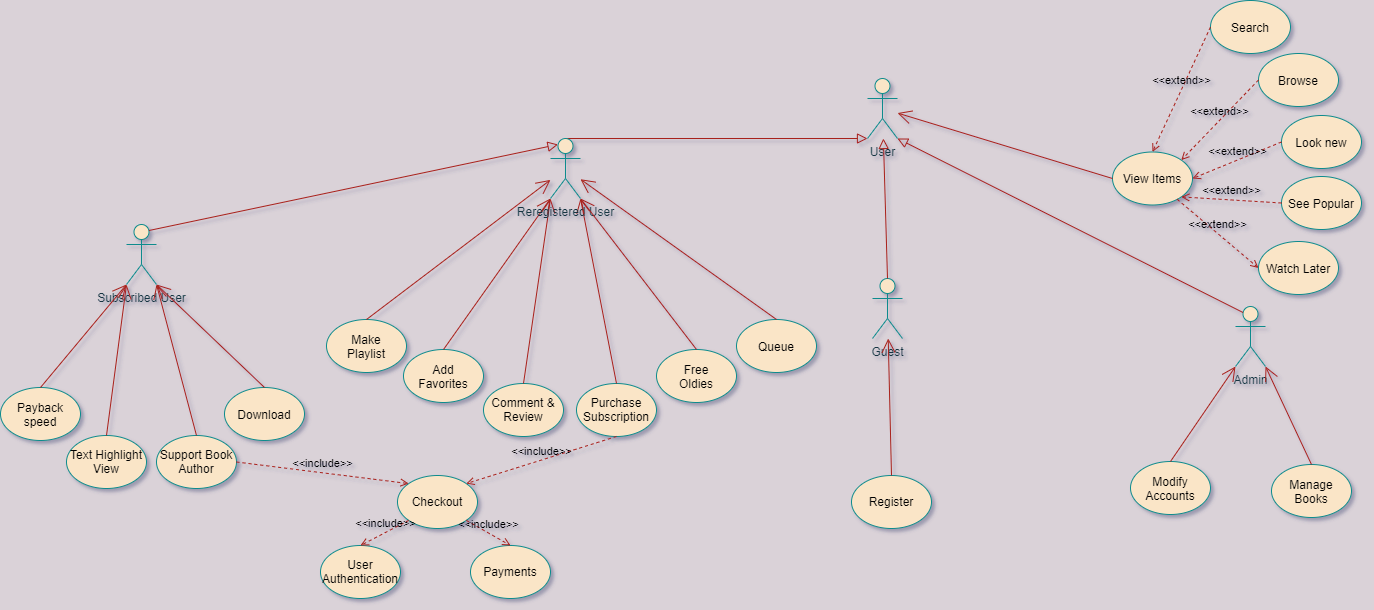

The diagram above was exported from draw.io. Its source (the exported page's mxGraphModel, read from the mxfile embedded in the PNG):
<mxGraphModel dx="1764" dy="1126" grid="0" gridSize="10" guides="1" tooltips="1" connect="1" arrows="1" fold="1" page="0" pageScale="1" pageWidth="1100" pageHeight="850" background="#DAD2D8" math="0" shadow="1">
  <root>
    <mxCell id="0" />
    <mxCell id="1" parent="0" />
    <mxCell id="zqvt68sIP2pli0ahYBw8-1" value="User&lt;br&gt;" style="shape=umlActor;verticalLabelPosition=bottom;verticalAlign=top;html=1;outlineConnect=0;fillColor=#FAE5C7;strokeColor=#0F8B8D;fontColor=#143642;rounded=0;" parent="1" vertex="1">
      <mxGeometry x="570" y="-26" width="30" height="60" as="geometry" />
    </mxCell>
    <mxCell id="zqvt68sIP2pli0ahYBw8-2" value="Guest" style="shape=umlActor;verticalLabelPosition=bottom;verticalAlign=top;html=1;outlineConnect=0;fillColor=#FAE5C7;strokeColor=#0F8B8D;fontColor=#143642;rounded=0;" parent="1" vertex="1">
      <mxGeometry x="575" y="174" width="30" height="60" as="geometry" />
    </mxCell>
    <mxCell id="zqvt68sIP2pli0ahYBw8-4" value="GeneralizationSet1" style="endArrow=block;rounded=0;align=center;verticalAlign=bottom;endFill=0;labelBackgroundColor=none;endSize=8;fontColor=none;strokeColor=#A8201A;fillColor=#FAE5C7;strokeWidth=1;noLabel=1;textOpacity=0;exitX=0.5;exitY=0;exitDx=0;exitDy=0;exitPerimeter=0;entryX=0;entryY=1;entryDx=0;entryDy=0;entryPerimeter=0;" parent="1" source="zqvt68sIP2pli0ahYBw8-3" target="zqvt68sIP2pli0ahYBw8-1" edge="1">
      <mxGeometry relative="1" as="geometry">
        <mxPoint x="240" y="375" as="sourcePoint" />
        <mxPoint x="400" y="375" as="targetPoint" />
      </mxGeometry>
    </mxCell>
    <mxCell id="zqvt68sIP2pli0ahYBw8-5" value="" style="resizable=0;html=1;align=center;verticalAlign=top;labelBackgroundColor=none;fontColor=#143642;strokeColor=#0F8B8D;fillColor=#FAE5C7;" parent="zqvt68sIP2pli0ahYBw8-4" connectable="0" vertex="1">
      <mxGeometry relative="1" as="geometry" />
    </mxCell>
    <mxCell id="zqvt68sIP2pli0ahYBw8-6" value="GeneralizationSet1" style="endArrow=block;rounded=0;align=center;verticalAlign=bottom;endFill=0;labelBackgroundColor=none;endSize=8;fontColor=none;strokeColor=#A8201A;fillColor=#FAE5C7;strokeWidth=1;noLabel=1;textOpacity=0;exitX=0.5;exitY=0;exitDx=0;exitDy=0;exitPerimeter=0;" parent="1" source="zqvt68sIP2pli0ahYBw8-2" target="zqvt68sIP2pli0ahYBw8-1" edge="1">
      <mxGeometry relative="1" as="geometry">
        <mxPoint x="107" y="184" as="sourcePoint" />
        <mxPoint x="446" y="60" as="targetPoint" />
      </mxGeometry>
    </mxCell>
    <mxCell id="zqvt68sIP2pli0ahYBw8-7" value="" style="resizable=0;html=1;align=center;verticalAlign=top;labelBackgroundColor=none;fontColor=#143642;strokeColor=#0F8B8D;fillColor=#FAE5C7;" parent="zqvt68sIP2pli0ahYBw8-6" connectable="0" vertex="1">
      <mxGeometry relative="1" as="geometry" />
    </mxCell>
    <mxCell id="zqvt68sIP2pli0ahYBw8-9" value="Admin" style="shape=umlActor;verticalLabelPosition=bottom;verticalAlign=top;html=1;outlineConnect=0;fillColor=#FAE5C7;strokeColor=#0F8B8D;fontColor=#143642;rounded=0;" parent="1" vertex="1">
      <mxGeometry x="938" y="202" width="30" height="60" as="geometry" />
    </mxCell>
    <mxCell id="zqvt68sIP2pli0ahYBw8-10" value="GeneralizationSet1" style="endArrow=block;rounded=0;align=center;verticalAlign=bottom;endFill=0;labelBackgroundColor=none;endSize=8;fontColor=none;strokeColor=#A8201A;fillColor=#FAE5C7;strokeWidth=1;noLabel=1;textOpacity=0;exitX=0.25;exitY=0.1;exitDx=0;exitDy=0;exitPerimeter=0;entryX=1;entryY=1;entryDx=0;entryDy=0;entryPerimeter=0;" parent="1" source="zqvt68sIP2pli0ahYBw8-9" target="zqvt68sIP2pli0ahYBw8-1" edge="1">
      <mxGeometry relative="1" as="geometry">
        <mxPoint x="465" y="254" as="sourcePoint" />
        <mxPoint x="465" y="119" as="targetPoint" />
      </mxGeometry>
    </mxCell>
    <mxCell id="zqvt68sIP2pli0ahYBw8-11" value="" style="resizable=0;html=1;align=center;verticalAlign=top;labelBackgroundColor=none;fontColor=#143642;strokeColor=#0F8B8D;fillColor=#FAE5C7;" parent="zqvt68sIP2pli0ahYBw8-10" connectable="0" vertex="1">
      <mxGeometry relative="1" as="geometry" />
    </mxCell>
    <mxCell id="zqvt68sIP2pli0ahYBw8-12" value="Make&lt;br&gt;Playlist" style="ellipse;whiteSpace=wrap;html=1;fontColor=none;strokeColor=#0F8B8D;fillColor=#FAE5C7;" parent="1" vertex="1">
      <mxGeometry x="29" y="215" width="80" height="53" as="geometry" />
    </mxCell>
    <mxCell id="zqvt68sIP2pli0ahYBw8-13" value="Purchase&lt;br&gt;Subscription" style="ellipse;whiteSpace=wrap;html=1;fontColor=none;strokeColor=#0F8B8D;fillColor=#FAE5C7;" parent="1" vertex="1">
      <mxGeometry x="279" y="279" width="80" height="53" as="geometry" />
    </mxCell>
    <mxCell id="zqvt68sIP2pli0ahYBw8-14" value="Comment &amp;amp;&lt;br&gt;Review" style="ellipse;whiteSpace=wrap;html=1;fontColor=none;strokeColor=#0F8B8D;fillColor=#FAE5C7;" parent="1" vertex="1">
      <mxGeometry x="186" y="279" width="80" height="53" as="geometry" />
    </mxCell>
    <mxCell id="zqvt68sIP2pli0ahYBw8-15" value="Add&lt;br&gt;Favorites" style="ellipse;whiteSpace=wrap;html=1;fontColor=none;strokeColor=#0F8B8D;fillColor=#FAE5C7;" parent="1" vertex="1">
      <mxGeometry x="106" y="245" width="80" height="53" as="geometry" />
    </mxCell>
    <mxCell id="zqvt68sIP2pli0ahYBw8-16" value="Register" style="ellipse;whiteSpace=wrap;html=1;fontColor=none;strokeColor=#0F8B8D;fillColor=#FAE5C7;" parent="1" vertex="1">
      <mxGeometry x="554" y="371" width="80" height="53" as="geometry" />
    </mxCell>
    <mxCell id="zqvt68sIP2pli0ahYBw8-17" value="View Items" style="ellipse;whiteSpace=wrap;html=1;fontColor=none;strokeColor=#0F8B8D;fillColor=#FAE5C7;" parent="1" vertex="1">
      <mxGeometry x="815" y="47.5" width="80" height="53" as="geometry" />
    </mxCell>
    <mxCell id="zqvt68sIP2pli0ahYBw8-18" value="" style="endArrow=open;endFill=1;endSize=12;html=1;fontColor=none;strokeColor=#A8201A;strokeWidth=1;fillColor=#FAE5C7;exitX=0.5;exitY=0;exitDx=0;exitDy=0;entryX=0;entryY=1;entryDx=0;entryDy=0;entryPerimeter=0;" parent="1" source="zqvt68sIP2pli0ahYBw8-15" target="zqvt68sIP2pli0ahYBw8-3" edge="1">
      <mxGeometry width="160" relative="1" as="geometry">
        <mxPoint x="687" y="125" as="sourcePoint" />
        <mxPoint x="250" y="172" as="targetPoint" />
      </mxGeometry>
    </mxCell>
    <mxCell id="zqvt68sIP2pli0ahYBw8-19" value="" style="endArrow=open;endFill=1;endSize=12;html=1;fontColor=none;strokeColor=#A8201A;strokeWidth=1;fillColor=#FAE5C7;exitX=0;exitY=0.5;exitDx=0;exitDy=0;" parent="1" source="zqvt68sIP2pli0ahYBw8-17" target="zqvt68sIP2pli0ahYBw8-1" edge="1">
      <mxGeometry width="160" relative="1" as="geometry">
        <mxPoint x="65" y="477" as="sourcePoint" />
        <mxPoint x="114.38613861386148" y="305" as="targetPoint" />
      </mxGeometry>
    </mxCell>
    <mxCell id="zqvt68sIP2pli0ahYBw8-20" value="" style="endArrow=open;endFill=1;endSize=12;html=1;fontColor=none;strokeColor=#A8201A;strokeWidth=1;fillColor=#FAE5C7;exitX=0.5;exitY=0;exitDx=0;exitDy=0;" parent="1" source="zqvt68sIP2pli0ahYBw8-16" target="zqvt68sIP2pli0ahYBw8-2" edge="1">
      <mxGeometry width="160" relative="1" as="geometry">
        <mxPoint x="59" y="417" as="sourcePoint" />
        <mxPoint x="108.38613861386148" y="245" as="targetPoint" />
      </mxGeometry>
    </mxCell>
    <mxCell id="zqvt68sIP2pli0ahYBw8-21" value="" style="endArrow=open;endFill=1;endSize=12;html=1;fontColor=none;strokeColor=#A8201A;strokeWidth=1;fillColor=#FAE5C7;exitX=0.5;exitY=0;exitDx=0;exitDy=0;entryX=0;entryY=1;entryDx=0;entryDy=0;entryPerimeter=0;" parent="1" source="zqvt68sIP2pli0ahYBw8-14" target="zqvt68sIP2pli0ahYBw8-3" edge="1">
      <mxGeometry width="160" relative="1" as="geometry">
        <mxPoint x="240" y="302" as="sourcePoint" />
        <mxPoint x="263" y="142" as="targetPoint" />
      </mxGeometry>
    </mxCell>
    <mxCell id="zqvt68sIP2pli0ahYBw8-22" value="" style="endArrow=open;endFill=1;endSize=12;html=1;fontColor=none;strokeColor=#A8201A;strokeWidth=1;fillColor=#FAE5C7;exitX=0.5;exitY=0;exitDx=0;exitDy=0;entryX=1;entryY=1;entryDx=0;entryDy=0;entryPerimeter=0;" parent="1" source="zqvt68sIP2pli0ahYBw8-13" target="zqvt68sIP2pli0ahYBw8-3" edge="1">
      <mxGeometry width="160" relative="1" as="geometry">
        <mxPoint x="250" y="312" as="sourcePoint" />
        <mxPoint x="299.3861386138615" y="140" as="targetPoint" />
      </mxGeometry>
    </mxCell>
    <mxCell id="zqvt68sIP2pli0ahYBw8-23" value="" style="endArrow=open;endFill=1;endSize=12;html=1;fontColor=none;strokeColor=#A8201A;strokeWidth=1;fillColor=#FAE5C7;exitX=0.5;exitY=0;exitDx=0;exitDy=0;" parent="1" source="zqvt68sIP2pli0ahYBw8-12" target="zqvt68sIP2pli0ahYBw8-3" edge="1">
      <mxGeometry width="160" relative="1" as="geometry">
        <mxPoint x="260" y="322" as="sourcePoint" />
        <mxPoint x="222" y="97" as="targetPoint" />
      </mxGeometry>
    </mxCell>
    <mxCell id="zqvt68sIP2pli0ahYBw8-3" value="Reregistered User" style="shape=umlActor;verticalLabelPosition=bottom;verticalAlign=top;html=1;outlineConnect=0;fillColor=#FAE5C7;strokeColor=#0F8B8D;fontColor=#143642;rounded=0;labelBorderColor=none;labelBackgroundColor=none;spacing=2;spacingBottom=0;" parent="1" vertex="1">
      <mxGeometry x="253" y="34" width="30" height="60" as="geometry" />
    </mxCell>
    <mxCell id="zqvt68sIP2pli0ahYBw8-24" value="Browse" style="ellipse;whiteSpace=wrap;html=1;fontColor=none;strokeColor=#0F8B8D;fillColor=#FAE5C7;" parent="1" vertex="1">
      <mxGeometry x="961" y="-51" width="80" height="53" as="geometry" />
    </mxCell>
    <mxCell id="zqvt68sIP2pli0ahYBw8-25" value="Look new" style="ellipse;whiteSpace=wrap;html=1;fontColor=none;strokeColor=#0F8B8D;fillColor=#FAE5C7;" parent="1" vertex="1">
      <mxGeometry x="984" y="11" width="80" height="53" as="geometry" />
    </mxCell>
    <mxCell id="zqvt68sIP2pli0ahYBw8-26" value="See Popular" style="ellipse;whiteSpace=wrap;html=1;fontColor=none;strokeColor=#0F8B8D;fillColor=#FAE5C7;" parent="1" vertex="1">
      <mxGeometry x="984" y="72" width="80" height="53" as="geometry" />
    </mxCell>
    <mxCell id="zqvt68sIP2pli0ahYBw8-27" value="Search" style="ellipse;whiteSpace=wrap;html=1;fontColor=none;strokeColor=#0F8B8D;fillColor=#FAE5C7;" parent="1" vertex="1">
      <mxGeometry x="913" y="-104" width="80" height="53" as="geometry" />
    </mxCell>
    <mxCell id="zqvt68sIP2pli0ahYBw8-28" value="Watch Later" style="ellipse;whiteSpace=wrap;html=1;fontColor=none;strokeColor=#0F8B8D;fillColor=#FAE5C7;" parent="1" vertex="1">
      <mxGeometry x="961" y="137" width="80" height="53" as="geometry" />
    </mxCell>
    <mxCell id="zqvt68sIP2pli0ahYBw8-29" value="&amp;lt;&amp;lt;extend&amp;gt;&amp;gt;" style="html=1;verticalAlign=bottom;labelBackgroundColor=none;endArrow=open;endFill=0;dashed=1;fontColor=none;strokeColor=#A8201A;strokeWidth=1;fillColor=#FAE5C7;entryX=0;entryY=0.5;entryDx=0;entryDy=0;" parent="1" source="zqvt68sIP2pli0ahYBw8-17" target="zqvt68sIP2pli0ahYBw8-28" edge="1">
      <mxGeometry width="160" relative="1" as="geometry">
        <mxPoint x="652" y="217" as="sourcePoint" />
        <mxPoint x="812" y="217" as="targetPoint" />
      </mxGeometry>
    </mxCell>
    <mxCell id="zqvt68sIP2pli0ahYBw8-30" value="&amp;lt;&amp;lt;extend&amp;gt;&amp;gt;" style="html=1;verticalAlign=bottom;labelBackgroundColor=none;endArrow=open;endFill=0;dashed=1;fontColor=none;strokeColor=#A8201A;strokeWidth=1;fillColor=#FAE5C7;exitX=0;exitY=0.5;exitDx=0;exitDy=0;entryX=1;entryY=1;entryDx=0;entryDy=0;" parent="1" source="zqvt68sIP2pli0ahYBw8-26" target="zqvt68sIP2pli0ahYBw8-17" edge="1">
      <mxGeometry width="160" relative="1" as="geometry">
        <mxPoint x="507" y="202" as="sourcePoint" />
        <mxPoint x="667" y="202" as="targetPoint" />
      </mxGeometry>
    </mxCell>
    <mxCell id="zqvt68sIP2pli0ahYBw8-31" value="&amp;lt;&amp;lt;extend&amp;gt;&amp;gt;" style="html=1;verticalAlign=bottom;labelBackgroundColor=none;endArrow=open;endFill=0;dashed=1;fontColor=none;strokeColor=#A8201A;strokeWidth=1;fillColor=#FAE5C7;exitX=0;exitY=0.5;exitDx=0;exitDy=0;entryX=1;entryY=0;entryDx=0;entryDy=0;" parent="1" source="zqvt68sIP2pli0ahYBw8-24" target="zqvt68sIP2pli0ahYBw8-17" edge="1">
      <mxGeometry width="160" relative="1" as="geometry">
        <mxPoint x="517" y="212" as="sourcePoint" />
        <mxPoint x="677" y="212" as="targetPoint" />
      </mxGeometry>
    </mxCell>
    <mxCell id="zqvt68sIP2pli0ahYBw8-32" value="&amp;lt;&amp;lt;extend&amp;gt;&amp;gt;" style="html=1;verticalAlign=bottom;labelBackgroundColor=none;endArrow=open;endFill=0;dashed=1;fontColor=none;strokeColor=#A8201A;strokeWidth=1;fillColor=#FAE5C7;exitX=0;exitY=0.5;exitDx=0;exitDy=0;entryX=1;entryY=0.5;entryDx=0;entryDy=0;" parent="1" source="zqvt68sIP2pli0ahYBw8-25" target="zqvt68sIP2pli0ahYBw8-17" edge="1">
      <mxGeometry width="160" relative="1" as="geometry">
        <mxPoint x="527" y="222" as="sourcePoint" />
        <mxPoint x="687" y="222" as="targetPoint" />
      </mxGeometry>
    </mxCell>
    <mxCell id="zqvt68sIP2pli0ahYBw8-33" value="&amp;lt;&amp;lt;extend&amp;gt;&amp;gt;" style="html=1;verticalAlign=bottom;labelBackgroundColor=none;endArrow=open;endFill=0;dashed=1;fontColor=none;strokeColor=#A8201A;strokeWidth=1;fillColor=#FAE5C7;exitX=0;exitY=0.5;exitDx=0;exitDy=0;entryX=0.5;entryY=0;entryDx=0;entryDy=0;" parent="1" source="zqvt68sIP2pli0ahYBw8-27" target="zqvt68sIP2pli0ahYBw8-17" edge="1">
      <mxGeometry width="160" relative="1" as="geometry">
        <mxPoint x="537" y="232" as="sourcePoint" />
        <mxPoint x="697" y="232" as="targetPoint" />
      </mxGeometry>
    </mxCell>
    <mxCell id="zqvt68sIP2pli0ahYBw8-34" value="Manage&lt;br&gt;Books" style="ellipse;whiteSpace=wrap;html=1;fontColor=none;strokeColor=#0F8B8D;fillColor=#FAE5C7;" parent="1" vertex="1">
      <mxGeometry x="974" y="360" width="80" height="53" as="geometry" />
    </mxCell>
    <mxCell id="zqvt68sIP2pli0ahYBw8-35" value="Modify&lt;br&gt;Accounts" style="ellipse;whiteSpace=wrap;html=1;fontColor=none;strokeColor=#0F8B8D;fillColor=#FAE5C7;" parent="1" vertex="1">
      <mxGeometry x="833" y="357" width="80" height="53" as="geometry" />
    </mxCell>
    <mxCell id="zqvt68sIP2pli0ahYBw8-36" value="" style="endArrow=open;endFill=1;endSize=12;html=1;fontColor=none;strokeColor=#A8201A;strokeWidth=1;fillColor=#FAE5C7;exitX=0.5;exitY=0;exitDx=0;exitDy=0;entryX=1;entryY=1;entryDx=0;entryDy=0;entryPerimeter=0;" parent="1" source="zqvt68sIP2pli0ahYBw8-34" target="zqvt68sIP2pli0ahYBw8-9" edge="1">
      <mxGeometry width="160" relative="1" as="geometry">
        <mxPoint x="691" y="474" as="sourcePoint" />
        <mxPoint x="691" y="311" as="targetPoint" />
      </mxGeometry>
    </mxCell>
    <mxCell id="zqvt68sIP2pli0ahYBw8-37" value="" style="endArrow=open;endFill=1;endSize=12;html=1;fontColor=none;strokeColor=#A8201A;strokeWidth=1;fillColor=#FAE5C7;exitX=0.5;exitY=0;exitDx=0;exitDy=0;entryX=0;entryY=1;entryDx=0;entryDy=0;entryPerimeter=0;" parent="1" source="zqvt68sIP2pli0ahYBw8-35" target="zqvt68sIP2pli0ahYBw8-9" edge="1">
      <mxGeometry width="160" relative="1" as="geometry">
        <mxPoint x="626" y="487" as="sourcePoint" />
        <mxPoint x="626" y="324" as="targetPoint" />
      </mxGeometry>
    </mxCell>
    <mxCell id="zqvt68sIP2pli0ahYBw8-38" value="Free&lt;br&gt;Oldies" style="ellipse;whiteSpace=wrap;html=1;fontColor=none;strokeColor=#0F8B8D;fillColor=#FAE5C7;" parent="1" vertex="1">
      <mxGeometry x="359" y="245" width="80" height="53" as="geometry" />
    </mxCell>
    <mxCell id="zqvt68sIP2pli0ahYBw8-40" value="" style="endArrow=open;endFill=1;endSize=12;html=1;fontColor=none;strokeColor=#A8201A;strokeWidth=1;fillColor=#FAE5C7;exitX=0.5;exitY=0;exitDx=0;exitDy=0;entryX=1;entryY=1;entryDx=0;entryDy=0;entryPerimeter=0;" parent="1" source="zqvt68sIP2pli0ahYBw8-38" target="zqvt68sIP2pli0ahYBw8-3" edge="1">
      <mxGeometry width="160" relative="1" as="geometry">
        <mxPoint x="236" y="289" as="sourcePoint" />
        <mxPoint x="327" y="98" as="targetPoint" />
      </mxGeometry>
    </mxCell>
    <mxCell id="r3zcV91_aXxfDU9zv5oo-1" value="Text Highlight View" style="ellipse;whiteSpace=wrap;html=1;fontColor=none;strokeColor=#0F8B8D;fillColor=#FAE5C7;" parent="1" vertex="1">
      <mxGeometry x="-231" y="331" width="80" height="53" as="geometry" />
    </mxCell>
    <mxCell id="r3zcV91_aXxfDU9zv5oo-2" value="Payback speed" style="ellipse;whiteSpace=wrap;html=1;fontColor=none;strokeColor=#0F8B8D;fillColor=#FAE5C7;" parent="1" vertex="1">
      <mxGeometry x="-297" y="283" width="80" height="53" as="geometry" />
    </mxCell>
    <mxCell id="r3zcV91_aXxfDU9zv5oo-3" value="Queue" style="ellipse;whiteSpace=wrap;html=1;fontColor=none;strokeColor=#0F8B8D;fillColor=#FAE5C7;" parent="1" vertex="1">
      <mxGeometry x="439" y="215" width="80" height="53" as="geometry" />
    </mxCell>
    <mxCell id="r3zcV91_aXxfDU9zv5oo-4" value="" style="endArrow=open;endFill=1;endSize=12;html=1;fontColor=none;strokeColor=#A8201A;strokeWidth=1;fillColor=#FAE5C7;exitX=0.5;exitY=0;exitDx=0;exitDy=0;" parent="1" source="r3zcV91_aXxfDU9zv5oo-3" target="zqvt68sIP2pli0ahYBw8-3" edge="1">
      <mxGeometry width="160" relative="1" as="geometry">
        <mxPoint x="409" y="255" as="sourcePoint" />
        <mxPoint x="338" y="97" as="targetPoint" />
      </mxGeometry>
    </mxCell>
    <mxCell id="r3zcV91_aXxfDU9zv5oo-5" value="Subscribed User" style="shape=umlActor;verticalLabelPosition=bottom;verticalAlign=top;html=1;outlineConnect=0;fillColor=#FAE5C7;strokeColor=#0F8B8D;fontColor=#143642;rounded=0;labelBorderColor=none;labelBackgroundColor=none;spacing=2;spacingBottom=0;" parent="1" vertex="1">
      <mxGeometry x="-171" y="120" width="30" height="60" as="geometry" />
    </mxCell>
    <mxCell id="r3zcV91_aXxfDU9zv5oo-7" value="Download" style="ellipse;whiteSpace=wrap;html=1;fontColor=none;strokeColor=#0F8B8D;fillColor=#FAE5C7;" parent="1" vertex="1">
      <mxGeometry x="-73" y="283" width="80" height="53" as="geometry" />
    </mxCell>
    <mxCell id="r3zcV91_aXxfDU9zv5oo-8" value="" style="endArrow=open;endFill=1;endSize=12;html=1;fontColor=none;strokeColor=#A8201A;strokeWidth=1;fillColor=#FAE5C7;exitX=0.5;exitY=0;exitDx=0;exitDy=0;entryX=1;entryY=1;entryDx=0;entryDy=0;entryPerimeter=0;" parent="1" source="r3zcV91_aXxfDU9zv5oo-7" target="r3zcV91_aXxfDU9zv5oo-5" edge="1">
      <mxGeometry width="160" relative="1" as="geometry">
        <mxPoint x="60" y="263" as="sourcePoint" />
        <mxPoint x="244" y="128.929648241206" as="targetPoint" />
      </mxGeometry>
    </mxCell>
    <mxCell id="r3zcV91_aXxfDU9zv5oo-9" value="" style="endArrow=open;endFill=1;endSize=12;html=1;fontColor=none;strokeColor=#A8201A;strokeWidth=1;fillColor=#FAE5C7;exitX=0.5;exitY=0;exitDx=0;exitDy=0;entryX=0;entryY=1;entryDx=0;entryDy=0;entryPerimeter=0;" parent="1" source="r3zcV91_aXxfDU9zv5oo-1" target="r3zcV91_aXxfDU9zv5oo-5" edge="1">
      <mxGeometry width="160" relative="1" as="geometry">
        <mxPoint x="70" y="273" as="sourcePoint" />
        <mxPoint x="254" y="138.929648241206" as="targetPoint" />
      </mxGeometry>
    </mxCell>
    <mxCell id="r3zcV91_aXxfDU9zv5oo-10" value="" style="endArrow=open;endFill=1;endSize=12;html=1;fontColor=none;strokeColor=#A8201A;strokeWidth=1;fillColor=#FAE5C7;exitX=0.5;exitY=0;exitDx=0;exitDy=0;entryX=0;entryY=1;entryDx=0;entryDy=0;entryPerimeter=0;" parent="1" source="r3zcV91_aXxfDU9zv5oo-2" target="r3zcV91_aXxfDU9zv5oo-5" edge="1">
      <mxGeometry width="160" relative="1" as="geometry">
        <mxPoint x="80" y="283" as="sourcePoint" />
        <mxPoint x="264" y="148.929648241206" as="targetPoint" />
      </mxGeometry>
    </mxCell>
    <mxCell id="r3zcV91_aXxfDU9zv5oo-11" value="Support Book&lt;br&gt;Author" style="ellipse;whiteSpace=wrap;html=1;fontColor=none;strokeColor=#0F8B8D;fillColor=#FAE5C7;" parent="1" vertex="1">
      <mxGeometry x="-141" y="331" width="80" height="53" as="geometry" />
    </mxCell>
    <mxCell id="r3zcV91_aXxfDU9zv5oo-12" value="" style="endArrow=open;endFill=1;endSize=12;html=1;fontColor=none;strokeColor=#A8201A;strokeWidth=1;fillColor=#FAE5C7;exitX=0.5;exitY=0;exitDx=0;exitDy=0;entryX=1;entryY=1;entryDx=0;entryDy=0;entryPerimeter=0;" parent="1" source="r3zcV91_aXxfDU9zv5oo-11" target="r3zcV91_aXxfDU9zv5oo-5" edge="1">
      <mxGeometry width="160" relative="1" as="geometry">
        <mxPoint x="-37" y="288" as="sourcePoint" />
        <mxPoint x="-131" y="244" as="targetPoint" />
      </mxGeometry>
    </mxCell>
    <mxCell id="r3zcV91_aXxfDU9zv5oo-13" value="GeneralizationSet1" style="endArrow=block;rounded=0;align=center;verticalAlign=bottom;endFill=0;labelBackgroundColor=none;endSize=8;fontColor=none;strokeColor=#A8201A;fillColor=#FAE5C7;strokeWidth=1;noLabel=1;textOpacity=0;exitX=0.75;exitY=0.1;exitDx=0;exitDy=0;exitPerimeter=0;entryX=0.25;entryY=0.1;entryDx=0;entryDy=0;entryPerimeter=0;" parent="1" source="r3zcV91_aXxfDU9zv5oo-5" target="zqvt68sIP2pli0ahYBw8-3" edge="1">
      <mxGeometry relative="1" as="geometry">
        <mxPoint x="260" y="142" as="sourcePoint" />
        <mxPoint x="601" y="44" as="targetPoint" />
      </mxGeometry>
    </mxCell>
    <mxCell id="r3zcV91_aXxfDU9zv5oo-14" value="" style="resizable=0;html=1;align=center;verticalAlign=top;labelBackgroundColor=none;fontColor=#143642;strokeColor=#0F8B8D;fillColor=#FAE5C7;" parent="r3zcV91_aXxfDU9zv5oo-13" connectable="0" vertex="1">
      <mxGeometry relative="1" as="geometry" />
    </mxCell>
    <mxCell id="r3zcV91_aXxfDU9zv5oo-15" value="Checkout" style="ellipse;whiteSpace=wrap;html=1;fontColor=none;strokeColor=#0F8B8D;fillColor=#FAE5C7;" parent="1" vertex="1">
      <mxGeometry x="100" y="371" width="80" height="53" as="geometry" />
    </mxCell>
    <mxCell id="r3zcV91_aXxfDU9zv5oo-16" value="&amp;lt;&amp;lt;include&amp;gt;&amp;gt;" style="html=1;verticalAlign=bottom;labelBackgroundColor=none;endArrow=open;endFill=0;dashed=1;fontColor=none;strokeColor=#A8201A;strokeWidth=1;fillColor=#FAE5C7;exitX=1;exitY=0.5;exitDx=0;exitDy=0;entryX=0;entryY=0;entryDx=0;entryDy=0;" parent="1" source="r3zcV91_aXxfDU9zv5oo-11" target="r3zcV91_aXxfDU9zv5oo-15" edge="1">
      <mxGeometry width="160" relative="1" as="geometry">
        <mxPoint x="306" y="162" as="sourcePoint" />
        <mxPoint x="269" y="399" as="targetPoint" />
      </mxGeometry>
    </mxCell>
    <mxCell id="r3zcV91_aXxfDU9zv5oo-17" value="&amp;lt;&amp;lt;include&amp;gt;&amp;gt;" style="html=1;verticalAlign=bottom;labelBackgroundColor=none;endArrow=open;endFill=0;dashed=1;fontColor=none;strokeColor=#A8201A;strokeWidth=1;fillColor=#FAE5C7;entryX=1;entryY=0;entryDx=0;entryDy=0;exitX=0.5;exitY=1;exitDx=0;exitDy=0;" parent="1" source="zqvt68sIP2pli0ahYBw8-13" target="r3zcV91_aXxfDU9zv5oo-15" edge="1">
      <mxGeometry width="160" relative="1" as="geometry">
        <mxPoint x="312" y="383" as="sourcePoint" />
        <mxPoint x="44.20730538603607" y="409.10466732996747" as="targetPoint" />
      </mxGeometry>
    </mxCell>
    <mxCell id="r3zcV91_aXxfDU9zv5oo-19" value="Payments" style="ellipse;whiteSpace=wrap;html=1;fontColor=none;strokeColor=#0F8B8D;fillColor=#FAE5C7;" parent="1" vertex="1">
      <mxGeometry x="173" y="441" width="80" height="53" as="geometry" />
    </mxCell>
    <mxCell id="r3zcV91_aXxfDU9zv5oo-20" value="User&lt;br&gt;Authentication" style="ellipse;whiteSpace=wrap;html=1;fontColor=none;strokeColor=#0F8B8D;fillColor=#FAE5C7;" parent="1" vertex="1">
      <mxGeometry x="23" y="441" width="80" height="53" as="geometry" />
    </mxCell>
    <mxCell id="r3zcV91_aXxfDU9zv5oo-23" value="&amp;lt;&amp;lt;include&amp;gt;&amp;gt;" style="html=1;verticalAlign=bottom;labelBackgroundColor=none;endArrow=open;endFill=0;dashed=1;fontColor=none;strokeColor=#A8201A;strokeWidth=1;fillColor=#FAE5C7;exitX=1;exitY=1;exitDx=0;exitDy=0;entryX=0.5;entryY=0;entryDx=0;entryDy=0;" parent="1" source="r3zcV91_aXxfDU9zv5oo-15" target="r3zcV91_aXxfDU9zv5oo-19" edge="1">
      <mxGeometry width="160" relative="1" as="geometry">
        <mxPoint x="-50.99999999999841" y="367.4999999999998" as="sourcePoint" />
        <mxPoint x="121.2073053860363" y="389.10466732996747" as="targetPoint" />
      </mxGeometry>
    </mxCell>
    <mxCell id="r3zcV91_aXxfDU9zv5oo-24" value="&amp;lt;&amp;lt;include&amp;gt;&amp;gt;" style="html=1;verticalAlign=bottom;labelBackgroundColor=none;endArrow=open;endFill=0;dashed=1;fontColor=none;strokeColor=#A8201A;strokeWidth=1;fillColor=#FAE5C7;exitX=0;exitY=1;exitDx=0;exitDy=0;entryX=0.5;entryY=0;entryDx=0;entryDy=0;" parent="1" source="r3zcV91_aXxfDU9zv5oo-15" target="r3zcV91_aXxfDU9zv5oo-20" edge="1">
      <mxGeometry width="160" relative="1" as="geometry">
        <mxPoint x="-40.99999999999841" y="377.4999999999998" as="sourcePoint" />
        <mxPoint x="131.2073053860363" y="399.10466732996747" as="targetPoint" />
      </mxGeometry>
    </mxCell>
  </root>
</mxGraphModel>